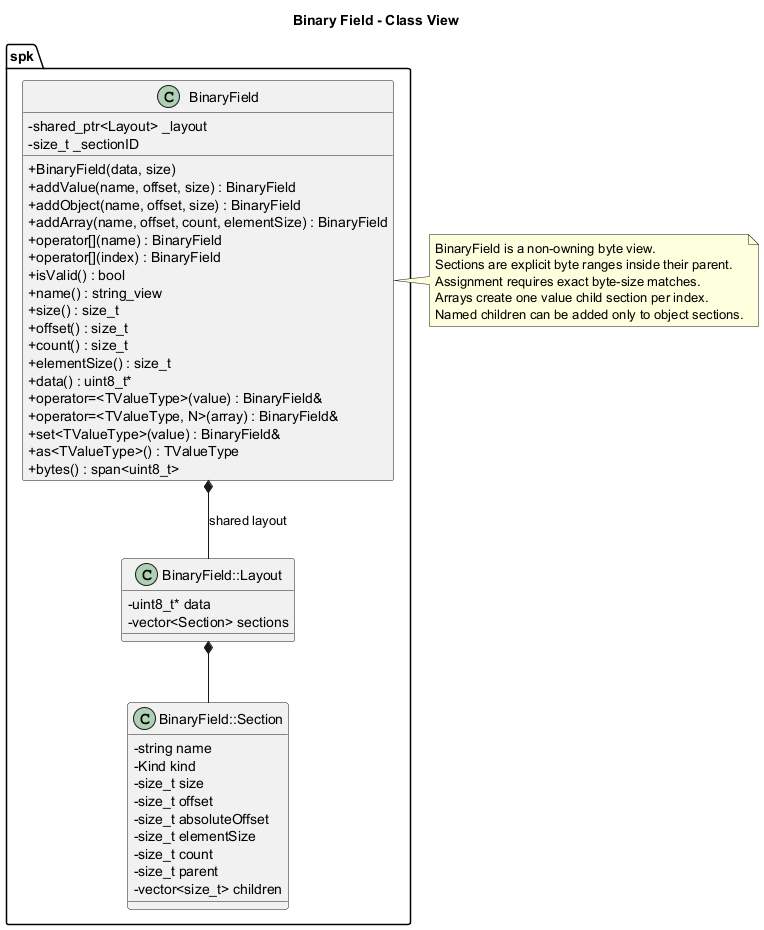

The diagram above was rendered by PlantUML. Its source (embedded in the PNG):
@startuml
title Binary Field - Class View

skinparam classAttributeIconSize 0

namespace spk {
	class BinaryField {
		- shared_ptr<Layout> _layout
		- size_t _sectionID
		+ BinaryField(data, size)
		+ addValue(name, offset, size) : BinaryField
		+ addObject(name, offset, size) : BinaryField
		+ addArray(name, offset, count, elementSize) : BinaryField
		+ operator[](name) : BinaryField
		+ operator[](index) : BinaryField
		+ isValid() : bool
		+ name() : string_view
		+ size() : size_t
		+ offset() : size_t
		+ count() : size_t
		+ elementSize() : size_t
		+ data() : uint8_t*
		+ operator=<TValueType>(value) : BinaryField&
		+ operator=<TValueType, N>(array) : BinaryField&
		+ set<TValueType>(value) : BinaryField&
		+ as<TValueType>() : TValueType
		+ bytes() : span<uint8_t>
	}

	class "BinaryField::Section" as Section {
		- string name
		- Kind kind
		- size_t size
		- size_t offset
		- size_t absoluteOffset
		- size_t elementSize
		- size_t count
		- size_t parent
		- vector<size_t> children
	}

	class "BinaryField::Layout" as Layout {
		- uint8_t* data
		- vector<Section> sections
	}
}

spk.BinaryField *-- Layout : shared layout
Layout *-- Section

note right of spk.BinaryField
BinaryField is a non-owning byte view.
Sections are explicit byte ranges inside their parent.
Assignment requires exact byte-size matches.
Arrays create one value child section per index.
Named children can be added only to object sections.
end note

@enduml